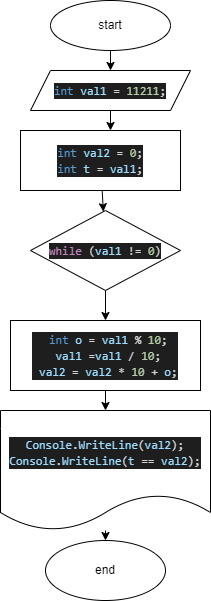

The diagram above was exported from draw.io. Its source (the exported page's mxGraphModel, read from the mxfile embedded in the PNG):
<mxGraphModel dx="593" dy="357" grid="1" gridSize="10" guides="1" tooltips="1" connect="1" arrows="1" fold="1" page="1" pageScale="1" pageWidth="827" pageHeight="1169" math="0" shadow="0">
  <root>
    <mxCell id="0" />
    <mxCell id="1" parent="0" />
    <mxCell id="5" value="" style="edgeStyle=none;html=1;" edge="1" parent="1" source="3" target="4">
      <mxGeometry relative="1" as="geometry" />
    </mxCell>
    <mxCell id="3" value="start" style="ellipse;whiteSpace=wrap;html=1;" vertex="1" parent="1">
      <mxGeometry x="80" y="30" width="120" height="50" as="geometry" />
    </mxCell>
    <mxCell id="6" style="edgeStyle=none;html=1;" edge="1" parent="1" source="4">
      <mxGeometry relative="1" as="geometry">
        <mxPoint x="140" y="160" as="targetPoint" />
      </mxGeometry>
    </mxCell>
    <mxCell id="4" value="&lt;div style=&quot;color: rgb(212 , 212 , 212) ; background-color: rgb(30 , 30 , 30) ; font-family: &amp;#34;consolas&amp;#34; , &amp;#34;courier new&amp;#34; , monospace ; line-height: 16px&quot;&gt;&lt;div style=&quot;font-family: &amp;#34;consolas&amp;#34; , &amp;#34;courier new&amp;#34; , monospace ; line-height: 16px&quot;&gt;&lt;span style=&quot;color: #569cd6&quot;&gt;int&lt;/span&gt; &lt;span style=&quot;color: #9cdcfe&quot;&gt;val1&lt;/span&gt; = &lt;span style=&quot;color: #b5cea8&quot;&gt;11211&lt;/span&gt;;&lt;/div&gt;&lt;/div&gt;" style="shape=parallelogram;perimeter=parallelogramPerimeter;whiteSpace=wrap;html=1;fixedSize=1;" vertex="1" parent="1">
      <mxGeometry x="60" y="100" width="160" height="40" as="geometry" />
    </mxCell>
    <mxCell id="10" value="" style="edgeStyle=none;html=1;" edge="1" parent="1" source="8" target="9">
      <mxGeometry relative="1" as="geometry" />
    </mxCell>
    <mxCell id="8" value="&lt;div style=&quot;color: rgb(212 , 212 , 212) ; background-color: rgb(30 , 30 , 30) ; font-family: &amp;#34;consolas&amp;#34; , &amp;#34;courier new&amp;#34; , monospace ; line-height: 16px&quot;&gt;&lt;div&gt;&lt;span style=&quot;color: #569cd6&quot;&gt;int&lt;/span&gt; &lt;span style=&quot;color: #9cdcfe&quot;&gt;val2&lt;/span&gt; = &lt;span style=&quot;color: #b5cea8&quot;&gt;0&lt;/span&gt;;&lt;/div&gt;&lt;div&gt;&lt;span style=&quot;color: #569cd6&quot;&gt;int&lt;/span&gt; &lt;span style=&quot;color: #9cdcfe&quot;&gt;t&lt;/span&gt; = &lt;span style=&quot;color: #9cdcfe&quot;&gt;val1&lt;/span&gt;;&lt;/div&gt;&lt;/div&gt;" style="rounded=0;whiteSpace=wrap;html=1;" vertex="1" parent="1">
      <mxGeometry x="50" y="160" width="160" height="60" as="geometry" />
    </mxCell>
    <mxCell id="12" value="" style="edgeStyle=none;html=1;" edge="1" parent="1" source="9" target="11">
      <mxGeometry relative="1" as="geometry" />
    </mxCell>
    <mxCell id="9" value="&lt;div style=&quot;color: rgb(212 , 212 , 212) ; background-color: rgb(30 , 30 , 30) ; font-family: &amp;#34;consolas&amp;#34; , &amp;#34;courier new&amp;#34; , monospace ; line-height: 16px&quot;&gt;&lt;span style=&quot;color: #c586c0&quot;&gt;while&lt;/span&gt; (&lt;span style=&quot;color: #9cdcfe&quot;&gt;val1&lt;/span&gt; != &lt;span style=&quot;color: #b5cea8&quot;&gt;0&lt;/span&gt;)&lt;/div&gt;" style="rhombus;whiteSpace=wrap;html=1;rounded=0;" vertex="1" parent="1">
      <mxGeometry x="60" y="240" width="150" height="80" as="geometry" />
    </mxCell>
    <mxCell id="15" value="" style="edgeStyle=none;html=1;" edge="1" parent="1" source="11" target="13">
      <mxGeometry relative="1" as="geometry" />
    </mxCell>
    <mxCell id="11" value="&lt;div style=&quot;color: rgb(212 , 212 , 212) ; background-color: rgb(30 , 30 , 30) ; font-family: &amp;#34;consolas&amp;#34; , &amp;#34;courier new&amp;#34; , monospace ; line-height: 16px&quot;&gt;&lt;div&gt;&amp;nbsp;&lt;span style=&quot;color: #569cd6&quot;&gt;int&lt;/span&gt; &lt;span style=&quot;color: #9cdcfe&quot;&gt;o&lt;/span&gt; = &lt;span style=&quot;color: #9cdcfe&quot;&gt;val1&lt;/span&gt; % &lt;span style=&quot;color: #b5cea8&quot;&gt;10&lt;/span&gt;;&lt;/div&gt;&lt;div&gt;&amp;nbsp;&lt;span style=&quot;color: #9cdcfe&quot;&gt;val1&lt;/span&gt; =&lt;span style=&quot;color: #9cdcfe&quot;&gt;val1&lt;/span&gt; / &lt;span style=&quot;color: #b5cea8&quot;&gt;10&lt;/span&gt;;&lt;/div&gt;&lt;div&gt;&amp;nbsp;&lt;span style=&quot;color: #9cdcfe&quot;&gt;val2&lt;/span&gt; = &lt;span style=&quot;color: #9cdcfe&quot;&gt;val2&lt;/span&gt; * &lt;span style=&quot;color: #b5cea8&quot;&gt;10&lt;/span&gt; + &lt;span style=&quot;color: #9cdcfe&quot;&gt;o&lt;/span&gt;;&lt;/div&gt;&lt;/div&gt;" style="whiteSpace=wrap;html=1;rounded=0;" vertex="1" parent="1">
      <mxGeometry x="40" y="350" width="190" height="70" as="geometry" />
    </mxCell>
    <mxCell id="18" value="" style="edgeStyle=none;html=1;" edge="1" parent="1" source="13" target="17">
      <mxGeometry relative="1" as="geometry" />
    </mxCell>
    <mxCell id="13" value="&lt;div style=&quot;color: rgb(212 , 212 , 212) ; background-color: rgb(30 , 30 , 30) ; font-family: &amp;#34;consolas&amp;#34; , &amp;#34;courier new&amp;#34; , monospace ; line-height: 16px&quot;&gt;&lt;div&gt;&lt;span style=&quot;color: #9cdcfe&quot;&gt;Console&lt;/span&gt;.&lt;span style=&quot;color: #9cdcfe&quot;&gt;WriteLine&lt;/span&gt;(&lt;span style=&quot;color: #9cdcfe&quot;&gt;val2&lt;/span&gt;);&lt;/div&gt;&lt;div&gt;&lt;span style=&quot;color: #9cdcfe&quot;&gt;Console&lt;/span&gt;.&lt;span style=&quot;color: #9cdcfe&quot;&gt;WriteLine&lt;/span&gt;(&lt;span style=&quot;color: #9cdcfe&quot;&gt;t&lt;/span&gt; == &lt;span style=&quot;color: #9cdcfe&quot;&gt;val2&lt;/span&gt;);&lt;/div&gt;&lt;/div&gt;" style="shape=document;whiteSpace=wrap;html=1;boundedLbl=1;" vertex="1" parent="1">
      <mxGeometry x="30" y="440" width="210" height="120" as="geometry" />
    </mxCell>
    <mxCell id="17" value="end" style="ellipse;whiteSpace=wrap;html=1;" vertex="1" parent="1">
      <mxGeometry x="75" y="570" width="120" height="60" as="geometry" />
    </mxCell>
  </root>
</mxGraphModel>